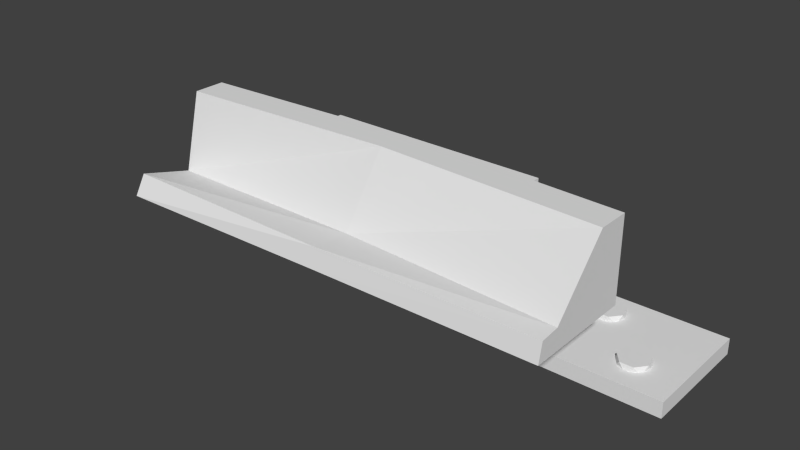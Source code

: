 # Source: Derailer.blend  (saved by Blender 2.76.0; exported with 4.5.12 LTS)
import bpy
from mathutils import Matrix  # noqa: F401  (used for matrix-valued properties, if any)

bpy.ops.wm.read_factory_settings(use_empty=True)
scene = bpy.context.scene
scene.name = 'Scene'

# ---- collections
col_collection_1 = bpy.data.collections.new('Collection 1'); scene.collection.children.link(col_collection_1)

# ---- world
world_world = bpy.data.worlds.new('World'); scene.world = world_world
world_world.color = (0.05088, 0.05088, 0.05088)
world_world.use_sun_shadow = False
world_world.sun_shadow_jitter_overblur = 0.0
world_world.cycles.sampling_method = 'MANUAL'
world_world.cycles.sample_map_resolution = 256

# ---- meshes
me_circle_001 = bpy.data.meshes.new('Circle.001')
me_circle_001.from_pydata([(0.214, 0.2036, 0.09645), (0.1989, 0.1964, 0.09645), (0.1952, 0.18, 0.09645), (0.2056, 0.1669, 0.09645), (0.2224, 0.1669, 0.09645), (0.2329, 0.18, 0.09645), (0.2291, 0.1964, 0.09645), (0.2224, 0.2017, 0.08606), (0.2329, 0.1886, 0.08606), (0.2291, 0.1723, 0.08606), (0.214, 0.165, 0.08606), (0.1989, 0.1723, 0.08606), (0.1952, 0.1886, 0.08606), (0.2056, 0.2017, 0.08606), (0.284, 0.1336, 0.09645), (0.2689, 0.1264, 0.09645), (0.2652, 0.11, 0.09645), (0.2756, 0.0969, 0.09645), (0.2924, 0.0969, 0.09645), (0.3029, 0.11, 0.09645), (0.2991, 0.1264, 0.09645), (0.2924, 0.1317, 0.08606), (0.3029, 0.1186, 0.08606), (0.2991, 0.1023, 0.08606), (0.284, 0.09498, 0.08606), (0.2689, 0.1023, 0.08606), (0.2652, 0.1186, 0.08606), (0.2756, 0.1317, 0.08606), (-0.2121, 0.2036, 0.09645), (-0.2272, 0.1964, 0.09645), (-0.2309, 0.18, 0.09645), (-0.2205, 0.1669, 0.09645), (-0.2037, 0.1669, 0.09645), (-0.1932, 0.18, 0.09645), (-0.197, 0.1964, 0.09645), (-0.2037, 0.2017, 0.08606), (-0.1932, 0.1886, 0.08606), (-0.197, 0.1723, 0.08606), (-0.2121, 0.165, 0.08606), (-0.2272, 0.1723, 0.08606), (-0.2309, 0.1886, 0.08606), (-0.2205, 0.2017, 0.08606), (-0.2821, 0.1336, 0.09645), (-0.2972, 0.1264, 0.09645), (-0.3009, 0.11, 0.09645), (-0.2905, 0.0969, 0.09645), (-0.2737, 0.0969, 0.09645), (-0.2632, 0.11, 0.09645), (-0.267, 0.1264, 0.09645), (-0.2737, 0.1317, 0.08606), (-0.2632, 0.1186, 0.08606), (-0.267, 0.1023, 0.08606), (-0.2821, 0.09498, 0.08606), (-0.2972, 0.1023, 0.08606), (-0.3009, 0.1186, 0.08606), (-0.2905, 0.1317, 0.08606), (0.166, 0.1565, 0.1241), (0.166, 0.1521, 0.1332), (0.166, 0.1423, 0.1354), (0.166, 0.1344, 0.1292), (0.166, 0.1344, 0.1191), (0.166, 0.1423, 0.1128), (0.166, 0.1521, 0.1151), (0.1597, 0.1553, 0.1191), (0.1597, 0.1475, 0.1128), (0.1597, 0.1376, 0.1151), (0.1597, 0.1333, 0.1241), (0.1597, 0.1376, 0.1332), (0.1597, 0.1475, 0.1354), (0.1597, 0.1553, 0.1292), (-0.166, 0.1565, 0.1241), (-0.166, 0.1521, 0.1151), (-0.166, 0.1423, 0.1128), (-0.166, 0.1344, 0.1191), (-0.166, 0.1344, 0.1292), (-0.166, 0.1423, 0.1354), (-0.166, 0.1521, 0.1332), (-0.1597, 0.1553, 0.1292), (-0.1597, 0.1475, 0.1354), (-0.1597, 0.1376, 0.1332), (-0.1597, 0.1333, 0.1241), (-0.1597, 0.1376, 0.1151), (-0.1597, 0.1475, 0.1128), (-0.1597, 0.1553, 0.1191)], [], [(0, 1, 2, 3, 4, 5, 6), (15, 14, 27), (30, 29, 40), (18, 17, 24), (5, 9, 8), (0, 7, 13), (4, 10, 9), (17, 16, 25), (3, 11, 10), (19, 18, 23), (7, 6, 8), (11, 2, 12), (19, 22, 20), (14, 20, 21), (1, 13, 12), (14, 15, 16, 17, 18, 19, 20), (29, 28, 41), (44, 43, 54), (32, 31, 38), (19, 23, 22), (14, 21, 27), (18, 24, 23), (31, 30, 39), (17, 25, 24), (33, 32, 37), (21, 20, 22), (25, 16, 26), (33, 36, 34), (28, 34, 35), (15, 27, 26), (28, 29, 30, 31, 32, 33, 34), (43, 42, 55), (58, 57, 68), (46, 45, 52), (33, 37, 36), (28, 35, 41), (32, 38, 37), (45, 44, 53), (31, 39, 38), (47, 46, 51), (35, 34, 36), (39, 30, 40), (47, 50, 48), (42, 48, 49), (29, 41, 40), (42, 43, 44, 45, 46, 47, 48), (57, 56, 69), (72, 71, 82), (60, 59, 66), (47, 51, 50), (42, 49, 55), (46, 52, 51), (59, 58, 67), (45, 53, 52), (61, 60, 65), (49, 48, 50), (53, 44, 54), (61, 64, 62), (56, 62, 63), (43, 55, 54), (56, 57, 58, 59, 60, 61, 62), (71, 70, 83), (74, 73, 80), (61, 65, 64), (56, 63, 69), (60, 66, 65), (73, 72, 81), (59, 67, 66), (75, 74, 79), (63, 62, 64), (67, 58, 68), (75, 78, 76), (70, 76, 77), (57, 69, 68), (70, 71, 72, 73, 74, 75, 76), (75, 79, 78), (70, 77, 83), (74, 80, 79), (73, 81, 80), (77, 76, 78), (81, 72, 82), (71, 83, 82), (16, 15, 26), (1, 0, 13), (2, 1, 12), (3, 2, 11), (4, 3, 10), (5, 4, 9), (5, 8, 6), (0, 6, 7)])
me_circle_001.use_remesh_preserve_volume = False
me_circle_001.use_remesh_preserve_attributes = False
me_circle_001.use_mirror_vertex_groups = False
me_circle_001.update()
me_plane_001 = bpy.data.meshes.new('Plane.001')
me_plane_001.from_pydata([(0.1634, 0.07084, 0.07), (0.341, 0.07084, 0.07), (0.1634, 0.2213, 0.07), (0.341, 0.2213, 0.07), (0.1634, 0.07084, 0.09), (0.341, 0.07084, 0.09), (0.1634, 0.2213, 0.09), (0.341, 0.2213, 0.09), (0.1634, 0.07084, 0.07), (0.1634, 0.2213, 0.07), (0.1634, 0.126, 0.15), (0.1634, 0.1619, 0.15), (0.1434, 0.07084, 0.07), (0.1434, 0.2213, 0.07), (0.1434, 0.126, 0.15), (0.1434, 0.1619, 0.15), (-0.1626, 0.2192, 0.07), (-0.3402, 0.2192, 0.07), (-0.1626, 0.06867, 0.07), (-0.3402, 0.06867, 0.07), (-0.1626, 0.2192, 0.09), (-0.3402, 0.2192, 0.09), (-0.1626, 0.06867, 0.09), (-0.3402, 0.06867, 0.09), (-0.1626, 0.2192, 0.07), (-0.1626, 0.06867, 0.07), (-0.1626, 0.164, 0.15), (-0.1626, 0.1281, 0.15), (-0.1426, 0.2192, 0.07), (-0.1426, 0.06867, 0.07), (-0.1426, 0.164, 0.15), (-0.1426, 0.1281, 0.15)], [], [(0, 2, 3, 1), (4, 5, 7, 6), (3, 2, 6, 7), (0, 1, 5, 4), (1, 3, 7, 5), (11, 9, 13, 15), (2, 0, 8, 9), (9, 11, 10, 8), (13, 12, 14, 15), (9, 8, 12, 13), (8, 10, 14, 12), (10, 11, 15, 14), (6, 2, 0, 4), (16, 18, 19, 17), (20, 21, 23, 22), (19, 18, 22, 23), (16, 17, 21, 20), (17, 19, 23, 21), (27, 25, 29, 31), (18, 16, 24, 25), (25, 27, 26, 24), (29, 28, 30, 31), (25, 24, 28, 29), (24, 26, 30, 28), (26, 27, 31, 30), (22, 18, 16, 20)])
me_plane_001.use_remesh_preserve_volume = False
me_plane_001.use_remesh_preserve_attributes = False
me_plane_001.use_mirror_vertex_groups = False
me_plane_001.update()
me_cube_001 = bpy.data.meshes.new('Cube.001')
me_cube_001.from_pydata([(0.1427, 0.1311, 0.2546), (0.1427, 0.1311, 0.1966), (0.1427, 0.06915, 0.2546), (0.1427, 0.06915, 0.1966), (-0.142, 0.1311, 0.2546), (-0.142, 0.1311, 0.1966), (-0.142, 0.06915, 0.2546), (-0.142, 0.06915, 0.1966), (0.1427, 0.1571, 0.1917), (-0.142, 0.1571, 0.1917), (0.1427, 0.06915, 0.06877), (-0.142, 0.06915, 0.06877), (0.1427, 0.1571, 0.06828), (-0.142, 0.1571, 0.06828)], [], [(1, 0, 2, 3), (7, 6, 4, 5), (5, 4, 0, 1), (0, 4, 6, 2), (5, 7, 3, 1), (5, 1, 8, 9), (9, 8, 12, 13), (8, 1, 3, 10, 12), (11, 7, 5, 9, 13), (3, 7, 11, 10), (12, 10, 11, 13)])
me_cube_001.use_remesh_preserve_volume = False
me_cube_001.use_remesh_preserve_attributes = False
me_cube_001.use_mirror_vertex_groups = False
me_cube_001.update()
me_plane = bpy.data.meshes.new('Plane')
me_plane.from_pydata([(-0.28, 0.067, 0.2818), (-0.28, 0.067, 0.2044), (-0.28, 0.027, 0.2818), (-0.28, -0.06299, 0.2044), (0.28, -0.06448, 0.2044), (0.28, 0.027, 0.2818), (0.28, 0.067, 0.2044), (0.28, 0.067, 0.2818), (-0.28, 0.00333, 0.1855), (0.28, -0.04065, 0.2068), (-0.28, 0.067, 0.1804), (-0.28, -0.07668, 0.1804), (0.28, -0.0695, 0.1804), (0.28, 0.067, 0.1804), (0.0, 0.08087, 0.2818), (0.0, 0.08087, 0.2044), (0.0, 0.04087, 0.2818), (0.0, -0.0666, 0.2044), (0.0, -0.016, 0.1993), (0.0, 0.08087, 0.1804), (0.0, -0.07196, 0.1804)], [], [(8, 10, 11), (14, 7, 6, 15), (7, 5, 9, 4, 6), (18, 8, 3, 17), (15, 6, 13, 19), (16, 14, 0, 2), (16, 2, 8, 18), (1, 10, 8), (17, 3, 11, 20), (6, 4, 12, 13), (4, 17, 20, 12), (5, 16, 18, 9), (5, 7, 14, 16), (1, 15, 19, 10), (9, 18, 17, 4), (0, 14, 15, 1), (3, 8, 11), (0, 1, 8, 2), (19, 13, 12, 20, 11, 10)])
me_plane.use_remesh_preserve_volume = False
me_plane.use_remesh_preserve_attributes = False
me_plane.use_mirror_vertex_groups = False
me_plane.update()

# ---- objects
ob_circle = bpy.data.objects.new('Circle', me_circle_001)
ob_plane_001 = bpy.data.objects.new('Plane.001', me_plane_001)
ob_cube = bpy.data.objects.new('Cube', me_cube_001)
ob_plane = bpy.data.objects.new('Plane', me_plane)

# ---- transforms, parenting, visibility, modifiers, constraints
ob_circle.location = (0.0, 0.0, 0.0)
ob_circle.lineart.crease_threshold = 0.0
ob_plane_001.location = (0.0, 0.0, 0.0)
ob_plane_001.lineart.crease_threshold = 0.0
ob_cube.location = (0.0, 0.0, 0.0)
ob_cube.lineart.crease_threshold = 0.0
ob_plane.location = (0.0, 0.0, 0.0)
ob_plane.lineart.crease_threshold = 0.0

# ---- collection membership
col_collection_1.objects.link(ob_circle)
col_collection_1.objects.link(ob_plane_001)
col_collection_1.objects.link(ob_cube)
col_collection_1.objects.link(ob_plane)

# ---- scene / render settings (as saved in the file)
scene.frame_start = 1; scene.frame_end = 250; scene.frame_set(1)
scene.render.engine = 'BLENDER_EEVEE_NEXT'
scene.render.resolution_percentage = 50
scene.render.dither_intensity = 0.0
scene.cycles.use_denoising = False
scene.cycles.samples = 10
scene.cycles.sampling_pattern = 'TABULATED_SOBOL'
scene.cycles.light_sampling_threshold = 0.0
scene.cycles.use_adaptive_sampling = False
scene.cycles.use_light_tree = False
scene.cycles.blur_glossy = 0.0
scene.cycles.pixel_filter_type = 'GAUSSIAN'
scene.cycles.sample_clamp_indirect = 0.0
scene.view_settings.view_transform = 'Standard'
bpy.context.view_layer.update()

# ---- added for rendering (the .blend has no active camera and no usable light): camera, sun
cam_auto = bpy.data.cameras.new('AutoCamera')
cam_auto.lens = 50.0
cam_auto.sensor_width = 36.0
cam_auto.clip_end = 1000.0
ob_auto_camera = bpy.data.objects.new('AutoCamera', cam_auto)
scene.collection.objects.link(ob_auto_camera)
ob_auto_camera.location = (0.71611, -0.786518, 0.747606)
ob_auto_camera.rotation_euler = (1.09748, -7.21219e-08, 0.694738)
scene.camera = ob_auto_camera
light_auto_sun = bpy.data.lights.new('AutoSun', 'SUN')
light_auto_sun.energy = 3.0
light_auto_sun.angle = 0.0523599
ob_auto_sun = bpy.data.objects.new('AutoSun', light_auto_sun)
scene.collection.objects.link(ob_auto_sun)
ob_auto_sun.rotation_euler = (0.872665, 0.174533, 0.523599)
bpy.context.view_layer.update()
